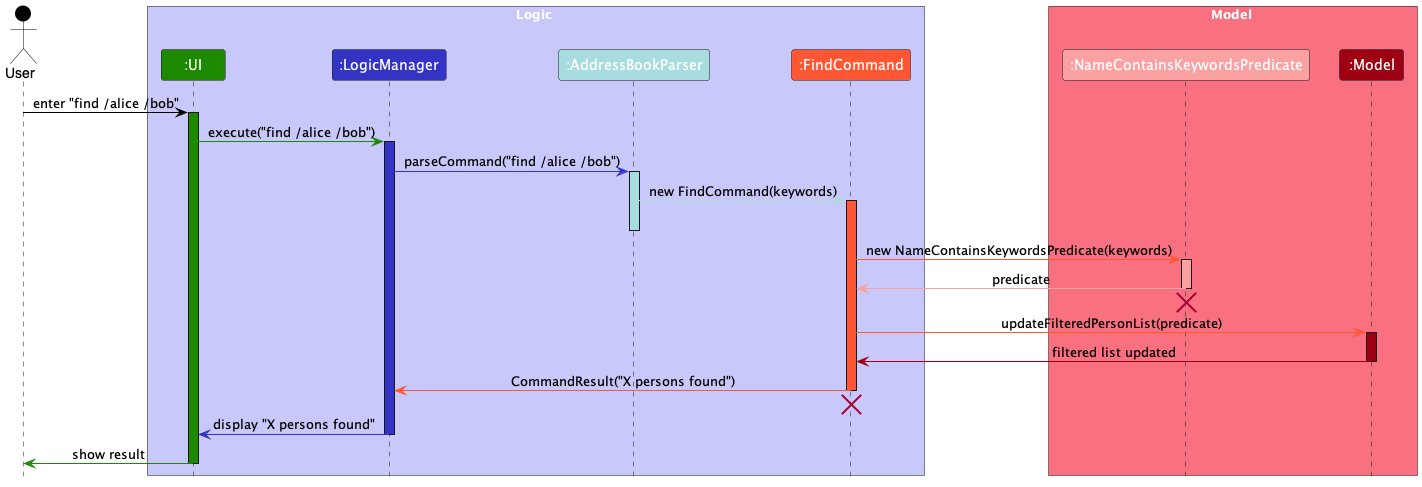

The diagram above was rendered by PlantUML. Its source (embedded in the PNG):
@startuml
!include style.puml
skinparam ArrowFontStyle plain

' Color definitions
!define USER_COLOR #000000
!define UI_COLOR #1D8900
!define LOGIC_COLOR #3333C4
!define MODEL_COLOR #9D0012
!define FINDCOMMAND_COLOR #FF5733
!define ABPARSER_COLOR #A9DCDF
!define PREDICATE_COLOR #FAA1A1

Actor User as user USER_COLOR
box Logic LOGIC_COLOR_T1
Participant ":UI" as ui UI_COLOR
Participant ":LogicManager" as logic LOGIC_COLOR
Participant ":AddressBookParser" as parser ABPARSER_COLOR
Participant ":FindCommand" as findCommand FINDCOMMAND_COLOR
end box

box Model MODEL_COLOR_T1
Participant ":NameContainsKeywordsPredicate" as predicate PREDICATE_COLOR
Participant ":Model" as model MODEL_COLOR
end box

user -[USER_COLOR]> ui : enter "find /alice /bob"
activate ui UI_COLOR

ui -[UI_COLOR]> logic : execute("find /alice /bob")
activate logic LOGIC_COLOR

logic -[LOGIC_COLOR]> parser : parseCommand("find /alice /bob")
activate parser ABPARSER_COLOR

parser -[ABPARSER_COLOR]> findCommand : new FindCommand(keywords)
activate findCommand FINDCOMMAND_COLOR
deactivate parser

findCommand -[FINDCOMMAND_COLOR]> predicate : new NameContainsKeywordsPredicate(keywords)
activate predicate PREDICATE_COLOR

predicate -[PREDICATE_COLOR]> findCommand : predicate
deactivate predicate
predicate --[HIDDEN]> findCommand :
destroy predicate

findCommand -[FINDCOMMAND_COLOR]> model : updateFilteredPersonList(predicate)
activate model MODEL_COLOR

model -[MODEL_COLOR]> findCommand : filtered list updated
deactivate model

findCommand -[FINDCOMMAND_COLOR]> logic : CommandResult("X persons found")
deactivate findCommand
findCommand --[HIDDEN]> :
destroy findCommand

logic -[LOGIC_COLOR]> ui : display "X persons found"
deactivate logic

ui -[UI_COLOR]> user : show result
deactivate ui

@enduml